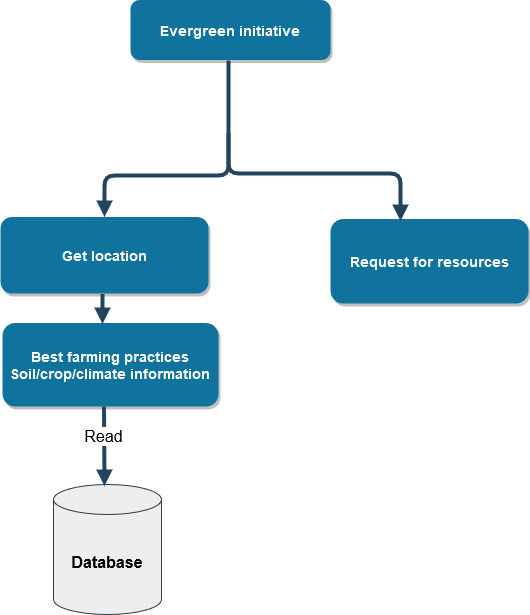

The diagram above was exported from draw.io. Its source (the exported page's mxGraphModel, read from the mxfile embedded in the PNG):
<mxGraphModel dx="1050" dy="627" grid="1" gridSize="10" guides="1" tooltips="1" connect="1" arrows="1" fold="1" page="1" pageScale="1.5" pageWidth="1169" pageHeight="827" background="none" math="0" shadow="0">
  <root>
    <mxCell id="0" />
    <mxCell id="1" parent="0" />
    <mxCell id="2" value="Evergreen initiative" style="rounded=1;fillColor=#10739E;strokeColor=none;shadow=1;gradientColor=none;fontStyle=1;fontColor=#FFFFFF;fontSize=14;" parent="1" vertex="1">
      <mxGeometry x="672" y="236.5" width="200" height="60" as="geometry" />
    </mxCell>
    <mxCell id="5" value="Get location" style="rounded=1;fillColor=#10739E;strokeColor=none;shadow=1;gradientColor=none;fontStyle=1;fontColor=#FFFFFF;fontSize=14;" parent="1" vertex="1">
      <mxGeometry x="542" y="453.5" width="208" height="76.5" as="geometry" />
    </mxCell>
    <mxCell id="6" value="Request for resources" style="rounded=1;fillColor=#10739E;strokeColor=none;shadow=1;gradientColor=none;fontStyle=1;fontColor=#FFFFFF;fontSize=14;" parent="1" vertex="1">
      <mxGeometry x="872" y="455.5" width="198" height="84.5" as="geometry" />
    </mxCell>
    <mxCell id="13" value="Best farming practices&#10;Soil/crop/climate information" style="rounded=1;fillColor=#10739E;strokeColor=none;shadow=1;gradientColor=none;fontStyle=1;fontColor=#FFFFFF;fontSize=14;" parent="1" vertex="1">
      <mxGeometry x="544" y="559.5" width="216" height="83.5" as="geometry" />
    </mxCell>
    <mxCell id="30" value="" style="edgeStyle=elbowEdgeStyle;elbow=vertical;strokeWidth=4;endArrow=block;endFill=1;fontStyle=1;strokeColor=#23445D;entryX=0.5;entryY=0;entryDx=0;entryDy=0;" parent="1" target="5" edge="1">
      <mxGeometry x="22" y="165.5" width="100" height="100" as="geometry">
        <mxPoint x="770" y="369.5" as="sourcePoint" />
        <mxPoint x="642" y="449.5" as="targetPoint" />
      </mxGeometry>
    </mxCell>
    <mxCell id="42" value="" style="edgeStyle=elbowEdgeStyle;elbow=vertical;strokeWidth=4;endArrow=block;endFill=1;fontStyle=1;strokeColor=#23445D;" parent="1" edge="1">
      <mxGeometry x="62" y="165.5" width="100" height="100" as="geometry">
        <mxPoint x="644" y="530.5" as="sourcePoint" />
        <mxPoint x="644" y="560.5" as="targetPoint" />
      </mxGeometry>
    </mxCell>
    <mxCell id="55" value="" style="edgeStyle=elbowEdgeStyle;elbow=vertical;strokeWidth=4;endArrow=block;endFill=1;fontStyle=1;strokeColor=#23445D;" parent="1" edge="1">
      <mxGeometry x="22" y="165.5" width="100" height="100" as="geometry">
        <mxPoint x="770" y="297" as="sourcePoint" />
        <mxPoint x="942" y="457.5" as="targetPoint" />
        <Array as="points">
          <mxPoint x="860" y="410" />
        </Array>
      </mxGeometry>
    </mxCell>
    <mxCell id="nMjaotLuzNmXSOGUH894-58" value="&lt;b&gt;Database&lt;/b&gt;" style="shape=cylinder3;whiteSpace=wrap;html=1;boundedLbl=1;backgroundOutline=1;size=15;fontSize=16;fillColor=#eeeeee;strokeColor=#36393d;" vertex="1" parent="1">
      <mxGeometry x="595" y="721" width="108" height="130" as="geometry" />
    </mxCell>
    <mxCell id="nMjaotLuzNmXSOGUH894-60" value="" style="edgeStyle=elbowEdgeStyle;elbow=horizontal;strokeWidth=4;endArrow=block;endFill=1;fontStyle=1;strokeColor=#23445D;" edge="1" parent="1">
      <mxGeometry x="62" y="165.5" width="100" height="100" as="geometry">
        <mxPoint x="645.5" y="643" as="sourcePoint" />
        <mxPoint x="645.5" y="722.5" as="targetPoint" />
      </mxGeometry>
    </mxCell>
    <mxCell id="nMjaotLuzNmXSOGUH894-62" value="Read" style="edgeLabel;html=1;align=center;verticalAlign=middle;resizable=0;points=[];fontSize=16;" vertex="1" connectable="0" parent="nMjaotLuzNmXSOGUH894-60">
      <mxGeometry relative="1" as="geometry">
        <mxPoint x="-2" y="-10" as="offset" />
      </mxGeometry>
    </mxCell>
  </root>
</mxGraphModel>